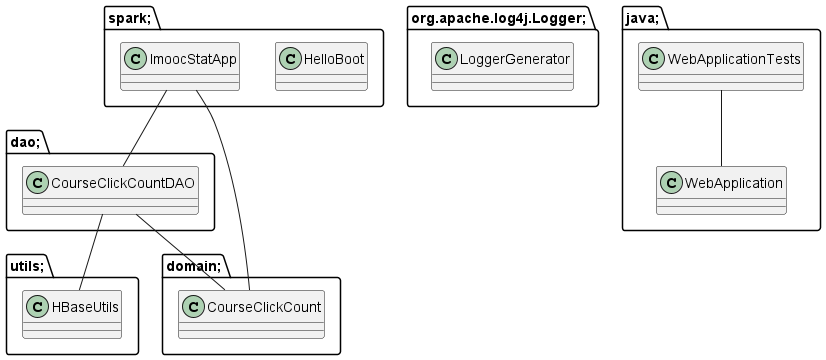

The diagram above was rendered by PlantUML. Its source (embedded in the PNG):
@startuml
package utils; {
class HBaseUtils {
}

class HBaseUtils {
}

}

package org.apache.log4j.Logger; {
class LoggerGenerator {
}

}

package dao; {
class CourseClickCountDAO {
}

}

package domain; {
class CourseClickCount {
}

}

package spark; {
class HelloBoot {
}

class ImoocStatApp {
}

}

package java; {
class WebApplication {
}

class WebApplicationTests {
}

}

CourseClickCountDAO -- HBaseUtils
CourseClickCountDAO -- CourseClickCount
ImoocStatApp -- CourseClickCountDAO
ImoocStatApp -- CourseClickCount
WebApplicationTests -- WebApplication
@enduml